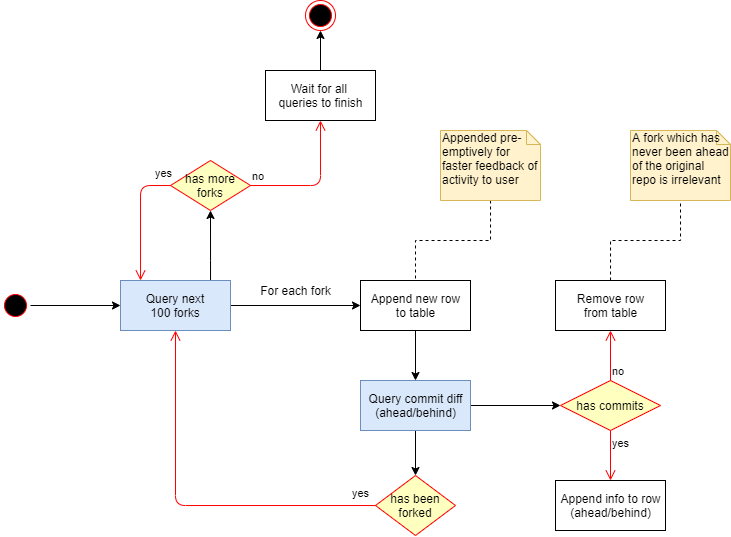

The diagram above was exported from draw.io. Its source (the exported page's mxGraphModel, read from the mxfile embedded in the PNG):
<mxGraphModel dx="981" dy="526" grid="1" gridSize="10" guides="1" tooltips="1" connect="1" arrows="1" fold="1" page="1" pageScale="1" pageWidth="1169" pageHeight="826" background="#ffffff" math="0" shadow="0">
  <root>
    <mxCell id="0" />
    <mxCell id="1" parent="0" />
    <mxCell id="7bm91QlZU6cceuI7xLpG-47" style="edgeStyle=orthogonalEdgeStyle;rounded=0;orthogonalLoop=1;jettySize=auto;html=1;" parent="1" source="5" target="7" edge="1">
      <mxGeometry relative="1" as="geometry" />
    </mxCell>
    <mxCell id="5" value="" style="ellipse;shape=startState;fillColor=#000000;strokeColor=#ff0000;direction=south;" parent="1" vertex="1">
      <mxGeometry x="30" y="400" width="30" height="30" as="geometry" />
    </mxCell>
    <mxCell id="7bm91QlZU6cceuI7xLpG-45" style="edgeStyle=orthogonalEdgeStyle;rounded=0;orthogonalLoop=1;jettySize=auto;html=1;" parent="1" source="7" target="7bm91QlZU6cceuI7xLpG-42" edge="1">
      <mxGeometry relative="1" as="geometry" />
    </mxCell>
    <mxCell id="7bm91QlZU6cceuI7xLpG-66" style="edgeStyle=orthogonalEdgeStyle;rounded=0;orthogonalLoop=1;jettySize=auto;html=1;entryX=0.5;entryY=1;entryDx=0;entryDy=0;endArrow=classic;endFill=1;strokeColor=#000000;" parent="1" source="7" target="7bm91QlZU6cceuI7xLpG-63" edge="1">
      <mxGeometry relative="1" as="geometry">
        <Array as="points">
          <mxPoint x="240" y="370" />
          <mxPoint x="240" y="370" />
        </Array>
      </mxGeometry>
    </mxCell>
    <mxCell id="7" value="Query next&#10;100 forks" style="fillColor=#dae8fc;strokeColor=#6c8ebf;" parent="1" vertex="1">
      <mxGeometry x="150" y="390" width="110" height="50" as="geometry" />
    </mxCell>
    <mxCell id="7bm91QlZU6cceuI7xLpG-41" value="" style="ellipse;html=1;shape=endState;fillColor=#000000;strokeColor=#ff0000;" parent="1" vertex="1">
      <mxGeometry x="335" y="110" width="30" height="30" as="geometry" />
    </mxCell>
    <mxCell id="7bm91QlZU6cceuI7xLpG-44" style="edgeStyle=orthogonalEdgeStyle;rounded=0;orthogonalLoop=1;jettySize=auto;html=1;entryX=0.5;entryY=0;entryDx=0;entryDy=0;" parent="1" source="7bm91QlZU6cceuI7xLpG-42" target="7bm91QlZU6cceuI7xLpG-43" edge="1">
      <mxGeometry relative="1" as="geometry" />
    </mxCell>
    <mxCell id="7bm91QlZU6cceuI7xLpG-42" value="Append new row&lt;br&gt;to table" style="html=1;" parent="1" vertex="1">
      <mxGeometry x="389.99768115942027" y="390" width="110" height="50" as="geometry" />
    </mxCell>
    <mxCell id="7bm91QlZU6cceuI7xLpG-54" style="edgeStyle=orthogonalEdgeStyle;rounded=0;orthogonalLoop=1;jettySize=auto;html=1;entryX=0;entryY=0.5;entryDx=0;entryDy=0;" parent="1" source="7bm91QlZU6cceuI7xLpG-43" target="7bm91QlZU6cceuI7xLpG-50" edge="1">
      <mxGeometry relative="1" as="geometry" />
    </mxCell>
    <mxCell id="0y3KD3F9Avc7vMCj-KVn-7" style="edgeStyle=orthogonalEdgeStyle;rounded=0;orthogonalLoop=1;jettySize=auto;html=1;" edge="1" parent="1" source="7bm91QlZU6cceuI7xLpG-43" target="7bm91QlZU6cceuI7xLpG-59">
      <mxGeometry relative="1" as="geometry" />
    </mxCell>
    <mxCell id="7bm91QlZU6cceuI7xLpG-43" value="Query commit diff&lt;br&gt;(ahead/behind)" style="html=1;fillColor=#dae8fc;strokeColor=#6c8ebf;" parent="1" vertex="1">
      <mxGeometry x="390" y="490" width="110" height="50" as="geometry" />
    </mxCell>
    <mxCell id="7bm91QlZU6cceuI7xLpG-48" value="For each fork&lt;br&gt;" style="text;html=1;align=center;verticalAlign=middle;resizable=0;points=[];autosize=1;" parent="1" vertex="1">
      <mxGeometry x="280" y="390" width="90" height="20" as="geometry" />
    </mxCell>
    <mxCell id="7bm91QlZU6cceuI7xLpG-49" value="Append info to row&lt;br&gt;(ahead/behind)" style="html=1;" parent="1" vertex="1">
      <mxGeometry x="585" y="590" width="110" height="50" as="geometry" />
    </mxCell>
    <mxCell id="7bm91QlZU6cceuI7xLpG-50" value="has commits" style="rhombus;whiteSpace=wrap;html=1;fillColor=#ffffc0;strokeColor=#ff0000;" parent="1" vertex="1">
      <mxGeometry x="590" y="490" width="100" height="50" as="geometry" />
    </mxCell>
    <mxCell id="7bm91QlZU6cceuI7xLpG-51" value="no" style="edgeStyle=orthogonalEdgeStyle;html=1;align=left;verticalAlign=bottom;endArrow=open;endSize=8;strokeColor=#ff0000;" parent="1" source="7bm91QlZU6cceuI7xLpG-50" target="7bm91QlZU6cceuI7xLpG-55" edge="1">
      <mxGeometry x="-1" relative="1" as="geometry">
        <mxPoint x="770" y="515" as="targetPoint" />
      </mxGeometry>
    </mxCell>
    <mxCell id="7bm91QlZU6cceuI7xLpG-52" value="yes" style="edgeStyle=orthogonalEdgeStyle;html=1;align=left;verticalAlign=top;endArrow=open;endSize=8;strokeColor=#ff0000;" parent="1" source="7bm91QlZU6cceuI7xLpG-50" edge="1">
      <mxGeometry x="-1" relative="1" as="geometry">
        <mxPoint x="640" y="590" as="targetPoint" />
      </mxGeometry>
    </mxCell>
    <mxCell id="0y3KD3F9Avc7vMCj-KVn-9" style="edgeStyle=orthogonalEdgeStyle;rounded=0;orthogonalLoop=1;jettySize=auto;html=1;entryX=0.5;entryY=1;entryDx=0;entryDy=0;entryPerimeter=0;endArrow=none;endFill=0;dashed=1;" edge="1" parent="1" source="7bm91QlZU6cceuI7xLpG-55" target="0y3KD3F9Avc7vMCj-KVn-8">
      <mxGeometry relative="1" as="geometry" />
    </mxCell>
    <mxCell id="7bm91QlZU6cceuI7xLpG-55" value="Remove row&lt;br&gt;from table" style="html=1;" parent="1" vertex="1">
      <mxGeometry x="585" y="390" width="110" height="50" as="geometry" />
    </mxCell>
    <mxCell id="7bm91QlZU6cceuI7xLpG-57" style="edgeStyle=orthogonalEdgeStyle;orthogonalLoop=1;jettySize=auto;html=1;entryX=0.5;entryY=0;entryDx=0;entryDy=0;rounded=0;dashed=1;endArrow=none;endFill=0;" parent="1" source="7bm91QlZU6cceuI7xLpG-56" target="7bm91QlZU6cceuI7xLpG-42" edge="1">
      <mxGeometry relative="1" as="geometry" />
    </mxCell>
    <mxCell id="7bm91QlZU6cceuI7xLpG-56" value="Appended pre-emptively for faster feedback of activity to user" style="shape=note;whiteSpace=wrap;html=1;size=14;verticalAlign=top;align=left;spacingTop=-6;fillColor=#fff2cc;strokeColor=#d6b656;" parent="1" vertex="1">
      <mxGeometry x="470" y="240" width="100" height="70" as="geometry" />
    </mxCell>
    <mxCell id="7bm91QlZU6cceuI7xLpG-59" value="has been forked" style="rhombus;whiteSpace=wrap;html=1;fillColor=#ffffc0;strokeColor=#ff0000;" parent="1" vertex="1">
      <mxGeometry x="405" y="585" width="80" height="60" as="geometry" />
    </mxCell>
    <mxCell id="7bm91QlZU6cceuI7xLpG-61" value="yes" style="edgeStyle=orthogonalEdgeStyle;html=1;align=left;verticalAlign=top;endArrow=open;endSize=8;strokeColor=#ff0000;" parent="1" source="7bm91QlZU6cceuI7xLpG-59" target="7" edge="1">
      <mxGeometry x="0.2" y="-175" relative="1" as="geometry">
        <mxPoint x="640" y="810" as="targetPoint" />
        <mxPoint as="offset" />
      </mxGeometry>
    </mxCell>
    <mxCell id="7bm91QlZU6cceuI7xLpG-63" value="has more forks" style="rhombus;whiteSpace=wrap;html=1;fillColor=#ffffc0;strokeColor=#ff0000;" parent="1" vertex="1">
      <mxGeometry x="200" y="270" width="80" height="50" as="geometry" />
    </mxCell>
    <mxCell id="7bm91QlZU6cceuI7xLpG-64" value="no" style="edgeStyle=orthogonalEdgeStyle;html=1;align=left;verticalAlign=bottom;endArrow=open;endSize=8;strokeColor=#ff0000;entryX=0.5;entryY=1;entryDx=0;entryDy=0;" parent="1" source="7bm91QlZU6cceuI7xLpG-63" target="0y3KD3F9Avc7vMCj-KVn-10" edge="1">
      <mxGeometry x="-1" relative="1" as="geometry">
        <mxPoint x="350" y="230" as="targetPoint" />
      </mxGeometry>
    </mxCell>
    <mxCell id="7bm91QlZU6cceuI7xLpG-65" value="yes" style="edgeStyle=orthogonalEdgeStyle;html=1;align=left;verticalAlign=top;endArrow=open;endSize=8;strokeColor=#ff0000;" parent="1" source="7bm91QlZU6cceuI7xLpG-63" target="7" edge="1">
      <mxGeometry x="-0.7241" y="-25" relative="1" as="geometry">
        <mxPoint x="220" y="360" as="targetPoint" />
        <Array as="points">
          <mxPoint x="170" y="295" />
        </Array>
        <mxPoint as="offset" />
      </mxGeometry>
    </mxCell>
    <mxCell id="0y3KD3F9Avc7vMCj-KVn-8" value="A fork which has never been ahead of the original repo is irrelevant" style="shape=note;whiteSpace=wrap;html=1;size=14;verticalAlign=top;align=left;spacingTop=-6;fillColor=#fff2cc;strokeColor=#d6b656;" vertex="1" parent="1">
      <mxGeometry x="660" y="240" width="100" height="70" as="geometry" />
    </mxCell>
    <mxCell id="0y3KD3F9Avc7vMCj-KVn-11" style="edgeStyle=orthogonalEdgeStyle;rounded=0;orthogonalLoop=1;jettySize=auto;html=1;endArrow=classic;endFill=1;" edge="1" parent="1" source="0y3KD3F9Avc7vMCj-KVn-10" target="7bm91QlZU6cceuI7xLpG-41">
      <mxGeometry relative="1" as="geometry" />
    </mxCell>
    <mxCell id="0y3KD3F9Avc7vMCj-KVn-10" value="Wait for all &lt;br&gt;queries to finish" style="html=1;" vertex="1" parent="1">
      <mxGeometry x="295" y="180" width="110" height="50" as="geometry" />
    </mxCell>
  </root>
</mxGraphModel>